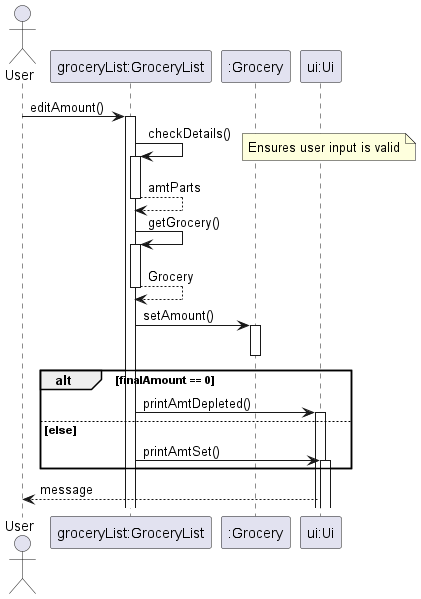

The diagram above was rendered by PlantUML. Its source (embedded in the PNG):
@startuml

actor User as user
participant "groceryList:GroceryList" as gl
participant ":Grocery" as g
participant "ui:Ui" as ui

user -> gl : editAmount()
activate gl

gl -> gl : checkDetails()
note right
Ensures user input is valid
end note
activate gl
return amtParts

gl -> gl : getGrocery()
activate gl
return Grocery

gl -> g : setAmount()
activate g
deactivate g

alt finalAmount == 0
    gl -> ui : printAmtDepleted()
    activate ui
else else
    gl -> ui : printAmtSet()
    activate ui
end

ui --> user : message

@enduml